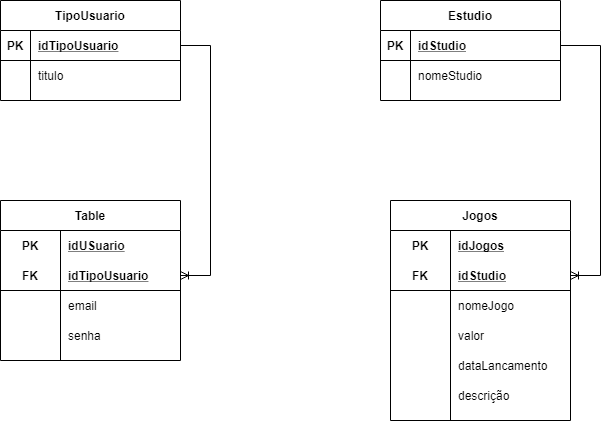

The diagram above was exported from draw.io. Its source (the exported page's mxGraphModel, read from the mxfile embedded in the PNG):
<mxGraphModel dx="868" dy="450" grid="1" gridSize="10" guides="1" tooltips="1" connect="1" arrows="1" fold="1" page="1" pageScale="1" pageWidth="827" pageHeight="1169" math="0" shadow="0">
  <root>
    <mxCell id="0" />
    <mxCell id="1" parent="0" />
    <mxCell id="yXZ2bzwVY6AMHVNvdk5O-1" value="TipoUsuario" style="shape=table;startSize=30;container=1;collapsible=1;childLayout=tableLayout;fixedRows=1;rowLines=0;fontStyle=1;align=center;resizeLast=1;" vertex="1" parent="1">
      <mxGeometry x="100" y="80" width="180" height="100" as="geometry" />
    </mxCell>
    <mxCell id="yXZ2bzwVY6AMHVNvdk5O-2" value="" style="shape=partialRectangle;collapsible=0;dropTarget=0;pointerEvents=0;fillColor=none;top=0;left=0;bottom=1;right=0;points=[[0,0.5],[1,0.5]];portConstraint=eastwest;" vertex="1" parent="yXZ2bzwVY6AMHVNvdk5O-1">
      <mxGeometry y="30" width="180" height="30" as="geometry" />
    </mxCell>
    <mxCell id="yXZ2bzwVY6AMHVNvdk5O-3" value="PK" style="shape=partialRectangle;connectable=0;fillColor=none;top=0;left=0;bottom=0;right=0;fontStyle=1;overflow=hidden;" vertex="1" parent="yXZ2bzwVY6AMHVNvdk5O-2">
      <mxGeometry width="30" height="30" as="geometry">
        <mxRectangle width="30" height="30" as="alternateBounds" />
      </mxGeometry>
    </mxCell>
    <mxCell id="yXZ2bzwVY6AMHVNvdk5O-4" value="idTipoUsuario" style="shape=partialRectangle;connectable=0;fillColor=none;top=0;left=0;bottom=0;right=0;align=left;spacingLeft=6;fontStyle=5;overflow=hidden;" vertex="1" parent="yXZ2bzwVY6AMHVNvdk5O-2">
      <mxGeometry x="30" width="150" height="30" as="geometry">
        <mxRectangle width="150" height="30" as="alternateBounds" />
      </mxGeometry>
    </mxCell>
    <mxCell id="yXZ2bzwVY6AMHVNvdk5O-5" value="" style="shape=partialRectangle;collapsible=0;dropTarget=0;pointerEvents=0;fillColor=none;top=0;left=0;bottom=0;right=0;points=[[0,0.5],[1,0.5]];portConstraint=eastwest;" vertex="1" parent="yXZ2bzwVY6AMHVNvdk5O-1">
      <mxGeometry y="60" width="180" height="30" as="geometry" />
    </mxCell>
    <mxCell id="yXZ2bzwVY6AMHVNvdk5O-6" value="" style="shape=partialRectangle;connectable=0;fillColor=none;top=0;left=0;bottom=0;right=0;editable=1;overflow=hidden;" vertex="1" parent="yXZ2bzwVY6AMHVNvdk5O-5">
      <mxGeometry width="30" height="30" as="geometry">
        <mxRectangle width="30" height="30" as="alternateBounds" />
      </mxGeometry>
    </mxCell>
    <mxCell id="yXZ2bzwVY6AMHVNvdk5O-7" value="titulo" style="shape=partialRectangle;connectable=0;fillColor=none;top=0;left=0;bottom=0;right=0;align=left;spacingLeft=6;overflow=hidden;" vertex="1" parent="yXZ2bzwVY6AMHVNvdk5O-5">
      <mxGeometry x="30" width="150" height="30" as="geometry">
        <mxRectangle width="150" height="30" as="alternateBounds" />
      </mxGeometry>
    </mxCell>
    <mxCell id="yXZ2bzwVY6AMHVNvdk5O-14" value="Table" style="shape=table;startSize=30;container=1;collapsible=1;childLayout=tableLayout;fixedRows=1;rowLines=0;fontStyle=1;align=center;resizeLast=1;" vertex="1" parent="1">
      <mxGeometry x="100" y="280" width="180" height="160" as="geometry" />
    </mxCell>
    <mxCell id="yXZ2bzwVY6AMHVNvdk5O-15" value="" style="shape=partialRectangle;collapsible=0;dropTarget=0;pointerEvents=0;fillColor=none;top=0;left=0;bottom=0;right=0;points=[[0,0.5],[1,0.5]];portConstraint=eastwest;" vertex="1" parent="yXZ2bzwVY6AMHVNvdk5O-14">
      <mxGeometry y="30" width="180" height="30" as="geometry" />
    </mxCell>
    <mxCell id="yXZ2bzwVY6AMHVNvdk5O-16" value="PK" style="shape=partialRectangle;connectable=0;fillColor=none;top=0;left=0;bottom=0;right=0;fontStyle=1;overflow=hidden;" vertex="1" parent="yXZ2bzwVY6AMHVNvdk5O-15">
      <mxGeometry width="60" height="30" as="geometry">
        <mxRectangle width="60" height="30" as="alternateBounds" />
      </mxGeometry>
    </mxCell>
    <mxCell id="yXZ2bzwVY6AMHVNvdk5O-17" value="idUSuario" style="shape=partialRectangle;connectable=0;fillColor=none;top=0;left=0;bottom=0;right=0;align=left;spacingLeft=6;fontStyle=5;overflow=hidden;" vertex="1" parent="yXZ2bzwVY6AMHVNvdk5O-15">
      <mxGeometry x="60" width="120" height="30" as="geometry">
        <mxRectangle width="120" height="30" as="alternateBounds" />
      </mxGeometry>
    </mxCell>
    <mxCell id="yXZ2bzwVY6AMHVNvdk5O-18" value="" style="shape=partialRectangle;collapsible=0;dropTarget=0;pointerEvents=0;fillColor=none;top=0;left=0;bottom=1;right=0;points=[[0,0.5],[1,0.5]];portConstraint=eastwest;" vertex="1" parent="yXZ2bzwVY6AMHVNvdk5O-14">
      <mxGeometry y="60" width="180" height="30" as="geometry" />
    </mxCell>
    <mxCell id="yXZ2bzwVY6AMHVNvdk5O-19" value="FK" style="shape=partialRectangle;connectable=0;fillColor=none;top=0;left=0;bottom=0;right=0;fontStyle=1;overflow=hidden;" vertex="1" parent="yXZ2bzwVY6AMHVNvdk5O-18">
      <mxGeometry width="60" height="30" as="geometry">
        <mxRectangle width="60" height="30" as="alternateBounds" />
      </mxGeometry>
    </mxCell>
    <mxCell id="yXZ2bzwVY6AMHVNvdk5O-20" value="idTipoUsuario" style="shape=partialRectangle;connectable=0;fillColor=none;top=0;left=0;bottom=0;right=0;align=left;spacingLeft=6;fontStyle=5;overflow=hidden;" vertex="1" parent="yXZ2bzwVY6AMHVNvdk5O-18">
      <mxGeometry x="60" width="120" height="30" as="geometry">
        <mxRectangle width="120" height="30" as="alternateBounds" />
      </mxGeometry>
    </mxCell>
    <mxCell id="yXZ2bzwVY6AMHVNvdk5O-21" value="" style="shape=partialRectangle;collapsible=0;dropTarget=0;pointerEvents=0;fillColor=none;top=0;left=0;bottom=0;right=0;points=[[0,0.5],[1,0.5]];portConstraint=eastwest;" vertex="1" parent="yXZ2bzwVY6AMHVNvdk5O-14">
      <mxGeometry y="90" width="180" height="30" as="geometry" />
    </mxCell>
    <mxCell id="yXZ2bzwVY6AMHVNvdk5O-22" value="" style="shape=partialRectangle;connectable=0;fillColor=none;top=0;left=0;bottom=0;right=0;editable=1;overflow=hidden;" vertex="1" parent="yXZ2bzwVY6AMHVNvdk5O-21">
      <mxGeometry width="60" height="30" as="geometry">
        <mxRectangle width="60" height="30" as="alternateBounds" />
      </mxGeometry>
    </mxCell>
    <mxCell id="yXZ2bzwVY6AMHVNvdk5O-23" value="email" style="shape=partialRectangle;connectable=0;fillColor=none;top=0;left=0;bottom=0;right=0;align=left;spacingLeft=6;overflow=hidden;" vertex="1" parent="yXZ2bzwVY6AMHVNvdk5O-21">
      <mxGeometry x="60" width="120" height="30" as="geometry">
        <mxRectangle width="120" height="30" as="alternateBounds" />
      </mxGeometry>
    </mxCell>
    <mxCell id="yXZ2bzwVY6AMHVNvdk5O-24" value="" style="shape=partialRectangle;collapsible=0;dropTarget=0;pointerEvents=0;fillColor=none;top=0;left=0;bottom=0;right=0;points=[[0,0.5],[1,0.5]];portConstraint=eastwest;" vertex="1" parent="yXZ2bzwVY6AMHVNvdk5O-14">
      <mxGeometry y="120" width="180" height="30" as="geometry" />
    </mxCell>
    <mxCell id="yXZ2bzwVY6AMHVNvdk5O-25" value="" style="shape=partialRectangle;connectable=0;fillColor=none;top=0;left=0;bottom=0;right=0;editable=1;overflow=hidden;" vertex="1" parent="yXZ2bzwVY6AMHVNvdk5O-24">
      <mxGeometry width="60" height="30" as="geometry">
        <mxRectangle width="60" height="30" as="alternateBounds" />
      </mxGeometry>
    </mxCell>
    <mxCell id="yXZ2bzwVY6AMHVNvdk5O-26" value="senha" style="shape=partialRectangle;connectable=0;fillColor=none;top=0;left=0;bottom=0;right=0;align=left;spacingLeft=6;overflow=hidden;" vertex="1" parent="yXZ2bzwVY6AMHVNvdk5O-24">
      <mxGeometry x="60" width="120" height="30" as="geometry">
        <mxRectangle width="120" height="30" as="alternateBounds" />
      </mxGeometry>
    </mxCell>
    <mxCell id="yXZ2bzwVY6AMHVNvdk5O-27" value="Jogos" style="shape=table;startSize=30;container=1;collapsible=1;childLayout=tableLayout;fixedRows=1;rowLines=0;fontStyle=1;align=center;resizeLast=1;" vertex="1" parent="1">
      <mxGeometry x="490" y="280" width="180" height="220" as="geometry" />
    </mxCell>
    <mxCell id="yXZ2bzwVY6AMHVNvdk5O-28" value="" style="shape=partialRectangle;collapsible=0;dropTarget=0;pointerEvents=0;fillColor=none;top=0;left=0;bottom=0;right=0;points=[[0,0.5],[1,0.5]];portConstraint=eastwest;" vertex="1" parent="yXZ2bzwVY6AMHVNvdk5O-27">
      <mxGeometry y="30" width="180" height="30" as="geometry" />
    </mxCell>
    <mxCell id="yXZ2bzwVY6AMHVNvdk5O-29" value="PK" style="shape=partialRectangle;connectable=0;fillColor=none;top=0;left=0;bottom=0;right=0;fontStyle=1;overflow=hidden;" vertex="1" parent="yXZ2bzwVY6AMHVNvdk5O-28">
      <mxGeometry width="60" height="30" as="geometry">
        <mxRectangle width="60" height="30" as="alternateBounds" />
      </mxGeometry>
    </mxCell>
    <mxCell id="yXZ2bzwVY6AMHVNvdk5O-30" value="idJogos" style="shape=partialRectangle;connectable=0;fillColor=none;top=0;left=0;bottom=0;right=0;align=left;spacingLeft=6;fontStyle=5;overflow=hidden;" vertex="1" parent="yXZ2bzwVY6AMHVNvdk5O-28">
      <mxGeometry x="60" width="120" height="30" as="geometry">
        <mxRectangle width="120" height="30" as="alternateBounds" />
      </mxGeometry>
    </mxCell>
    <mxCell id="yXZ2bzwVY6AMHVNvdk5O-31" value="" style="shape=partialRectangle;collapsible=0;dropTarget=0;pointerEvents=0;fillColor=none;top=0;left=0;bottom=1;right=0;points=[[0,0.5],[1,0.5]];portConstraint=eastwest;" vertex="1" parent="yXZ2bzwVY6AMHVNvdk5O-27">
      <mxGeometry y="60" width="180" height="30" as="geometry" />
    </mxCell>
    <mxCell id="yXZ2bzwVY6AMHVNvdk5O-32" value="FK" style="shape=partialRectangle;connectable=0;fillColor=none;top=0;left=0;bottom=0;right=0;fontStyle=1;overflow=hidden;" vertex="1" parent="yXZ2bzwVY6AMHVNvdk5O-31">
      <mxGeometry width="60" height="30" as="geometry">
        <mxRectangle width="60" height="30" as="alternateBounds" />
      </mxGeometry>
    </mxCell>
    <mxCell id="yXZ2bzwVY6AMHVNvdk5O-33" value="idStudio" style="shape=partialRectangle;connectable=0;fillColor=none;top=0;left=0;bottom=0;right=0;align=left;spacingLeft=6;fontStyle=5;overflow=hidden;" vertex="1" parent="yXZ2bzwVY6AMHVNvdk5O-31">
      <mxGeometry x="60" width="120" height="30" as="geometry">
        <mxRectangle width="120" height="30" as="alternateBounds" />
      </mxGeometry>
    </mxCell>
    <mxCell id="yXZ2bzwVY6AMHVNvdk5O-34" value="" style="shape=partialRectangle;collapsible=0;dropTarget=0;pointerEvents=0;fillColor=none;top=0;left=0;bottom=0;right=0;points=[[0,0.5],[1,0.5]];portConstraint=eastwest;" vertex="1" parent="yXZ2bzwVY6AMHVNvdk5O-27">
      <mxGeometry y="90" width="180" height="30" as="geometry" />
    </mxCell>
    <mxCell id="yXZ2bzwVY6AMHVNvdk5O-35" value="" style="shape=partialRectangle;connectable=0;fillColor=none;top=0;left=0;bottom=0;right=0;editable=1;overflow=hidden;" vertex="1" parent="yXZ2bzwVY6AMHVNvdk5O-34">
      <mxGeometry width="60" height="30" as="geometry">
        <mxRectangle width="60" height="30" as="alternateBounds" />
      </mxGeometry>
    </mxCell>
    <mxCell id="yXZ2bzwVY6AMHVNvdk5O-36" value="nomeJogo" style="shape=partialRectangle;connectable=0;fillColor=none;top=0;left=0;bottom=0;right=0;align=left;spacingLeft=6;overflow=hidden;" vertex="1" parent="yXZ2bzwVY6AMHVNvdk5O-34">
      <mxGeometry x="60" width="120" height="30" as="geometry">
        <mxRectangle width="120" height="30" as="alternateBounds" />
      </mxGeometry>
    </mxCell>
    <mxCell id="yXZ2bzwVY6AMHVNvdk5O-59" style="shape=partialRectangle;collapsible=0;dropTarget=0;pointerEvents=0;fillColor=none;top=0;left=0;bottom=0;right=0;points=[[0,0.5],[1,0.5]];portConstraint=eastwest;" vertex="1" parent="yXZ2bzwVY6AMHVNvdk5O-27">
      <mxGeometry y="120" width="180" height="30" as="geometry" />
    </mxCell>
    <mxCell id="yXZ2bzwVY6AMHVNvdk5O-60" style="shape=partialRectangle;connectable=0;fillColor=none;top=0;left=0;bottom=0;right=0;editable=1;overflow=hidden;" vertex="1" parent="yXZ2bzwVY6AMHVNvdk5O-59">
      <mxGeometry width="60" height="30" as="geometry">
        <mxRectangle width="60" height="30" as="alternateBounds" />
      </mxGeometry>
    </mxCell>
    <mxCell id="yXZ2bzwVY6AMHVNvdk5O-61" value="valor" style="shape=partialRectangle;connectable=0;fillColor=none;top=0;left=0;bottom=0;right=0;align=left;spacingLeft=6;overflow=hidden;" vertex="1" parent="yXZ2bzwVY6AMHVNvdk5O-59">
      <mxGeometry x="60" width="120" height="30" as="geometry">
        <mxRectangle width="120" height="30" as="alternateBounds" />
      </mxGeometry>
    </mxCell>
    <mxCell id="yXZ2bzwVY6AMHVNvdk5O-56" style="shape=partialRectangle;collapsible=0;dropTarget=0;pointerEvents=0;fillColor=none;top=0;left=0;bottom=0;right=0;points=[[0,0.5],[1,0.5]];portConstraint=eastwest;" vertex="1" parent="yXZ2bzwVY6AMHVNvdk5O-27">
      <mxGeometry y="150" width="180" height="30" as="geometry" />
    </mxCell>
    <mxCell id="yXZ2bzwVY6AMHVNvdk5O-57" style="shape=partialRectangle;connectable=0;fillColor=none;top=0;left=0;bottom=0;right=0;editable=1;overflow=hidden;" vertex="1" parent="yXZ2bzwVY6AMHVNvdk5O-56">
      <mxGeometry width="60" height="30" as="geometry">
        <mxRectangle width="60" height="30" as="alternateBounds" />
      </mxGeometry>
    </mxCell>
    <mxCell id="yXZ2bzwVY6AMHVNvdk5O-58" value="dataLancamento" style="shape=partialRectangle;connectable=0;fillColor=none;top=0;left=0;bottom=0;right=0;align=left;spacingLeft=6;overflow=hidden;" vertex="1" parent="yXZ2bzwVY6AMHVNvdk5O-56">
      <mxGeometry x="60" width="120" height="30" as="geometry">
        <mxRectangle width="120" height="30" as="alternateBounds" />
      </mxGeometry>
    </mxCell>
    <mxCell id="yXZ2bzwVY6AMHVNvdk5O-37" value="" style="shape=partialRectangle;collapsible=0;dropTarget=0;pointerEvents=0;fillColor=none;top=0;left=0;bottom=0;right=0;points=[[0,0.5],[1,0.5]];portConstraint=eastwest;" vertex="1" parent="yXZ2bzwVY6AMHVNvdk5O-27">
      <mxGeometry y="180" width="180" height="30" as="geometry" />
    </mxCell>
    <mxCell id="yXZ2bzwVY6AMHVNvdk5O-38" value="" style="shape=partialRectangle;connectable=0;fillColor=none;top=0;left=0;bottom=0;right=0;editable=1;overflow=hidden;" vertex="1" parent="yXZ2bzwVY6AMHVNvdk5O-37">
      <mxGeometry width="60" height="30" as="geometry">
        <mxRectangle width="60" height="30" as="alternateBounds" />
      </mxGeometry>
    </mxCell>
    <mxCell id="yXZ2bzwVY6AMHVNvdk5O-39" value="descrição" style="shape=partialRectangle;connectable=0;fillColor=none;top=0;left=0;bottom=0;right=0;align=left;spacingLeft=6;overflow=hidden;" vertex="1" parent="yXZ2bzwVY6AMHVNvdk5O-37">
      <mxGeometry x="60" width="120" height="30" as="geometry">
        <mxRectangle width="120" height="30" as="alternateBounds" />
      </mxGeometry>
    </mxCell>
    <mxCell id="yXZ2bzwVY6AMHVNvdk5O-40" value="Estudio" style="shape=table;startSize=30;container=1;collapsible=1;childLayout=tableLayout;fixedRows=1;rowLines=0;fontStyle=1;align=center;resizeLast=1;" vertex="1" parent="1">
      <mxGeometry x="480" y="80" width="180" height="100" as="geometry" />
    </mxCell>
    <mxCell id="yXZ2bzwVY6AMHVNvdk5O-41" value="" style="shape=partialRectangle;collapsible=0;dropTarget=0;pointerEvents=0;fillColor=none;top=0;left=0;bottom=1;right=0;points=[[0,0.5],[1,0.5]];portConstraint=eastwest;" vertex="1" parent="yXZ2bzwVY6AMHVNvdk5O-40">
      <mxGeometry y="30" width="180" height="30" as="geometry" />
    </mxCell>
    <mxCell id="yXZ2bzwVY6AMHVNvdk5O-42" value="PK" style="shape=partialRectangle;connectable=0;fillColor=none;top=0;left=0;bottom=0;right=0;fontStyle=1;overflow=hidden;" vertex="1" parent="yXZ2bzwVY6AMHVNvdk5O-41">
      <mxGeometry width="30" height="30" as="geometry">
        <mxRectangle width="30" height="30" as="alternateBounds" />
      </mxGeometry>
    </mxCell>
    <mxCell id="yXZ2bzwVY6AMHVNvdk5O-43" value="idStudio" style="shape=partialRectangle;connectable=0;fillColor=none;top=0;left=0;bottom=0;right=0;align=left;spacingLeft=6;fontStyle=5;overflow=hidden;" vertex="1" parent="yXZ2bzwVY6AMHVNvdk5O-41">
      <mxGeometry x="30" width="150" height="30" as="geometry">
        <mxRectangle width="150" height="30" as="alternateBounds" />
      </mxGeometry>
    </mxCell>
    <mxCell id="yXZ2bzwVY6AMHVNvdk5O-44" value="" style="shape=partialRectangle;collapsible=0;dropTarget=0;pointerEvents=0;fillColor=none;top=0;left=0;bottom=0;right=0;points=[[0,0.5],[1,0.5]];portConstraint=eastwest;" vertex="1" parent="yXZ2bzwVY6AMHVNvdk5O-40">
      <mxGeometry y="60" width="180" height="30" as="geometry" />
    </mxCell>
    <mxCell id="yXZ2bzwVY6AMHVNvdk5O-45" value="" style="shape=partialRectangle;connectable=0;fillColor=none;top=0;left=0;bottom=0;right=0;editable=1;overflow=hidden;" vertex="1" parent="yXZ2bzwVY6AMHVNvdk5O-44">
      <mxGeometry width="30" height="30" as="geometry">
        <mxRectangle width="30" height="30" as="alternateBounds" />
      </mxGeometry>
    </mxCell>
    <mxCell id="yXZ2bzwVY6AMHVNvdk5O-46" value="nomeStudio" style="shape=partialRectangle;connectable=0;fillColor=none;top=0;left=0;bottom=0;right=0;align=left;spacingLeft=6;overflow=hidden;" vertex="1" parent="yXZ2bzwVY6AMHVNvdk5O-44">
      <mxGeometry x="30" width="150" height="30" as="geometry">
        <mxRectangle width="150" height="30" as="alternateBounds" />
      </mxGeometry>
    </mxCell>
    <mxCell id="yXZ2bzwVY6AMHVNvdk5O-62" value="" style="edgeStyle=entityRelationEdgeStyle;fontSize=12;html=1;endArrow=ERoneToMany;rounded=0;" edge="1" parent="1" source="yXZ2bzwVY6AMHVNvdk5O-2" target="yXZ2bzwVY6AMHVNvdk5O-18">
      <mxGeometry width="100" height="100" relative="1" as="geometry">
        <mxPoint x="360" y="280" as="sourcePoint" />
        <mxPoint x="460" y="180" as="targetPoint" />
      </mxGeometry>
    </mxCell>
    <mxCell id="yXZ2bzwVY6AMHVNvdk5O-63" value="" style="edgeStyle=entityRelationEdgeStyle;fontSize=12;html=1;endArrow=ERoneToMany;rounded=0;" edge="1" parent="1" source="yXZ2bzwVY6AMHVNvdk5O-41" target="yXZ2bzwVY6AMHVNvdk5O-31">
      <mxGeometry width="100" height="100" relative="1" as="geometry">
        <mxPoint x="430" y="120" as="sourcePoint" />
        <mxPoint x="430" y="350" as="targetPoint" />
      </mxGeometry>
    </mxCell>
  </root>
</mxGraphModel>